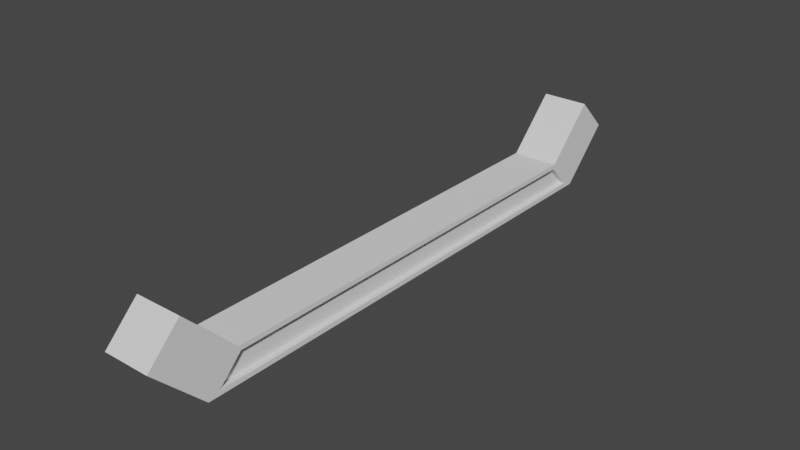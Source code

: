 # Source: CorridorStraightCableSupport2.blend  (saved by Blender 2.81.16; exported with 4.5.12 LTS)
import bpy
from mathutils import Matrix  # noqa: F401  (used for matrix-valued properties, if any)

bpy.ops.wm.read_factory_settings(use_empty=True)
scene = bpy.context.scene
scene.name = 'Scene'

# ---- collections
col_collection = bpy.data.collections.new('Collection'); scene.collection.children.link(col_collection)

# ---- node groups
ng_auto_smooth = bpy.data.node_groups.new('Auto Smooth', 'GeometryNodeTree')
_s = ng_auto_smooth.interface.new_socket(name='Geometry', in_out='OUTPUT', socket_type='NodeSocketGeometry')
_s = ng_auto_smooth.interface.new_socket(name='Geometry', in_out='INPUT', socket_type='NodeSocketGeometry')
_s = ng_auto_smooth.interface.new_socket(name='Angle', in_out='INPUT', socket_type='NodeSocketFloat')
_s.subtype = 'ANGLE'
_s.min_value = 0.0
_s.max_value = 3.142
ng_auto_smooth.is_modifier = True
_N = ng_auto_smooth.nodes; _L = ng_auto_smooth.links
n0 = _N.new('NodeGroupOutput'); n0.name = 'Group Output'; n0.location = (480, -100)
n1 = _N.new('NodeGroupInput'); n1.name = 'Group Input'; n1.location = (-420, -300)
n2 = _N.new('NodeGroupInput'); n2.name = 'Group Input.001'; n2.location = (-60, -100)
n3 = _N.new('GeometryNodeSetShadeSmooth'); n3.name = 'Set Shade Smooth'; n3.location = (120, -100)
n3.domain = 'EDGE'
n4 = _N.new('GeometryNodeSetShadeSmooth'); n4.name = 'Set Shade Smooth.001'; n4.location = (300, -100)
n5 = _N.new('GeometryNodeInputMeshEdgeAngle'); n5.name = 'Edge Angle'; n5.location = (-420, -220)
n6 = _N.new('GeometryNodeInputEdgeSmooth'); n6.name = 'Is Edge Smooth'; n6.location = (-60, -160)
n7 = _N.new('GeometryNodeInputShadeSmooth'); n7.name = 'Is Face Smooth'; n7.location = (-240, -340)
n8 = _N.new('FunctionNodeBooleanMath'); n8.name = 'Boolean Math'; n8.location = (-60, -220)
n9 = _N.new('FunctionNodeCompare'); n9.name = 'Compare'; n9.location = (-240, -180)
n9.operation = 'LESS_EQUAL'
_L.new(n5.outputs[0], n9.inputs[0])
_L.new(n4.outputs[0], n0.inputs[0])
_L.new(n1.outputs[1], n9.inputs[1])
_L.new(n9.outputs[0], n8.inputs[0])
_L.new(n7.outputs[0], n8.inputs[1])
_L.new(n2.outputs[0], n3.inputs[0])
_L.new(n6.outputs[0], n3.inputs[1])
_L.new(n3.outputs[0], n4.inputs[0])
_L.new(n8.outputs[0], n3.inputs[2])
n0.is_active_output = True

# ---- world
world_world = bpy.data.worlds.new('World'); scene.world = world_world
world_world.use_nodes = True; world_world.node_tree.nodes.clear()
_N = world_world.node_tree.nodes; _L = world_world.node_tree.links
n0 = _N.new('ShaderNodeOutputWorld'); n0.name = 'World Output'; n0.location = (300, 300)
n1 = _N.new('ShaderNodeBackground'); n1.name = 'Background'; n1.location = (10, 300)
n1.inputs[0].default_value = (0.05088, 0.05088, 0.05088, 1.0)
_L.new(n1.outputs[0], n0.inputs[0])
n0.is_active_output = True
world_world.color = (0.05088, 0.05088, 0.05088)
world_world.use_sun_shadow = False
world_world.sun_shadow_jitter_overblur = 0.0

# ---- meshes
me_cube_001 = bpy.data.meshes.new('Cube.001')
me_cube_001.from_pydata([(-0.1, -1.022, 3.849), (-0.1, -0.921, 3.951), (-0.1, 1.022, 3.849), (-0.1, 0.921, 3.951), (0.1, -1.022, 3.849), (0.1, -0.921, 3.951), (0.1, 1.022, 3.849), (0.1, 0.921, 3.951), (-0.1, 0.9293, 3.971), (-0.1, 1.071, 3.829), (0.1, 1.071, 3.829), (0.1, 0.9293, 3.971), (-0.1, 1.146, 4.188), (-0.1, 1.288, 4.046), (0.1, 1.288, 4.046), (0.1, 1.146, 4.188), (-0.1, -1.289, 4.048), (-0.1, -1.148, 4.189), (0.1, -1.148, 4.189), (0.1, -1.289, 4.048), (-0.1, 1.071, 3.829), (-0.1, -1.071, 3.829), (-0.1, -0.9293, 3.971), (-0.1, 0.9293, 3.971), (0.1, 0.9293, 3.971), (0.1, 1.071, 3.829), (0.1, -1.071, 3.829), (0.1, -0.9293, 3.971), (0.075, 0.921, 3.951), (0.075, 1.022, 3.849), (0.075, -1.022, 3.849), (0.075, -0.921, 3.951), (-0.075, 1.022, 3.849), (-0.075, -1.022, 3.849), (-0.075, -0.921, 3.951), (-0.075, 0.921, 3.951)], [], [(3, 2, 32, 35), (24, 25, 10, 11), (7, 5, 31, 28), (27, 22, 17, 18), (20, 25, 26, 21), (24, 23, 22, 27), (11, 10, 14, 15), (25, 20, 9, 10), (23, 24, 11, 8), (20, 23, 8, 9), (13, 12, 15, 14), (10, 9, 13, 14), (8, 11, 15, 12), (9, 8, 12, 13), (19, 18, 17, 16), (26, 27, 18, 19), (22, 21, 16, 17), (21, 26, 19, 16), (0, 2, 20, 21), (1, 0, 21, 22), (3, 1, 22, 23), (2, 3, 23, 20), (7, 6, 25, 24), (6, 4, 26, 25), (5, 7, 24, 27), (4, 5, 27, 26), (29, 28, 31, 30), (6, 7, 28, 29), (5, 4, 30, 31), (4, 6, 29, 30), (33, 34, 35, 32), (0, 1, 34, 33), (1, 3, 35, 34), (2, 0, 33, 32)])
me_cube_001.polygons.foreach_set('use_smooth', [True] * 34)
_uv = me_cube_001.uv_layers.new(name='UVMap')
_uv.uv.foreach_set('vector', [0.5896, 0.2465, 0.4104, 0.2467, 0.4104, 0.2467, 0.5896, 0.2465, 0.625, 0.5, 0.375, 0.5, 0.375, 0.5, 0.625, 0.5, 0.5896, 0.5035, 0.5896, 0.7465, 0.5896, 0.7465, 0.5896, 0.5035, 0.625, 0.75, 0.875, 0.75, 0.875, 0.75, 0.625, 0.75, 0.125, 0.5, 0.375, 0.5, 0.375, 0.75, 0.125, 0.75, 0.625, 0.5, 0.875, 0.5, 0.875, 0.75, 0.625, 0.75, 0.625, 0.5, 0.375, 0.5, 0.375, 0.5, 0.625, 0.5, 0.375, 0.5, 0.125, 0.5, 0.125, 0.5, 0.375, 0.5, 0.875, 0.5, 0.625, 0.5, 0.625, 0.5, 0.875, 0.5, 0.375, 0.25, 0.625, 0.25, 0.625, 0.25, 0.375, 0.25, 0.375, 0.25, 0.625, 0.25, 0.625, 0.5, 0.375, 0.5, 0.375, 0.5, 0.125, 0.5, 0.125, 0.5, 0.375, 0.5, 0.875, 0.5, 0.625, 0.5, 0.625, 0.5, 0.875, 0.5, 0.375, 0.25, 0.625, 0.25, 0.625, 0.25, 0.375, 0.25, 0.375, 0.75, 0.625, 0.75, 0.625, 1.0, 0.375, 1.0, 0.375, 0.75, 0.625, 0.75, 0.625, 0.75, 0.375, 0.75, 0.625, 0.0, 0.375, 0.0, 0.375, 0.0, 0.625, 0.0, 0.125, 0.75, 0.375, 0.75, 0.375, 0.75, 0.125, 0.75, 0.4104, 0.003345, 0.4104, 0.2467, 0.375, 0.25, 0.375, 0.0, 0.5896, 0.003479, 0.4104, 0.003345, 0.375, 0.0, 0.625, 0.0, 0.5896, 0.2465, 0.5896, 0.003479, 0.625, 0.0, 0.625, 0.25, 0.4104, 0.2467, 0.5896, 0.2465, 0.625, 0.25, 0.375, 0.25, 0.5896, 0.5035, 0.4104, 0.5033, 0.375, 0.5, 0.625, 0.5, 0.4104, 0.5033, 0.4104, 0.7467, 0.375, 0.75, 0.375, 0.5, 0.5896, 0.7465, 0.5896, 0.5035, 0.625, 0.5, 0.625, 0.75, 0.4104, 0.7467, 0.5896, 0.7465, 0.625, 0.75, 0.375, 0.75, 0.4104, 0.5033, 0.5896, 0.5035, 0.5896, 0.7465, 0.4104, 0.7467, 0.4104, 0.5033, 0.5896, 0.5035, 0.5896, 0.5035, 0.4104, 0.5033, 0.5896, 0.7465, 0.4104, 0.7467, 0.4104, 0.7467, 0.5896, 0.7465, 0.4104, 0.7467, 0.4104, 0.5033, 0.4104, 0.5033, 0.4104, 0.7467, 0.4104, 0.003345, 0.5896, 0.003479, 0.5896, 0.2465, 0.4104, 0.2467, 0.4104, 0.003345, 0.5896, 0.003479, 0.5896, 0.003479, 0.4104, 0.003345, 0.5896, 0.003479, 0.5896, 0.2465, 0.5896, 0.2465, 0.5896, 0.003479, 0.4104, 0.2467, 0.4104, 0.003345, 0.4104, 0.003345, 0.4104, 0.2467])
me_cube_001.use_remesh_fix_poles = True
me_cube_001.use_remesh_preserve_attributes = False
me_cube_001.use_mirror_vertex_groups = False
me_cube_001.update()

# ---- objects
ob_cube = bpy.data.objects.new('Cube', me_cube_001)

# ---- transforms, parenting, visibility, modifiers, constraints
ob_cube.location = (0.0, 0.0, 0.0)
ob_cube.lineart.crease_threshold = 0.0
_m = ob_cube.modifiers.new('Auto Smooth', 'NODES')
_m.node_group = ng_auto_smooth
_gi = [s.identifier for s in ng_auto_smooth.interface.items_tree if s.item_type == 'SOCKET' and s.in_out == 'INPUT']
_m[_gi[1]] = 0.5236  # Angle

# ---- collection membership
col_collection.objects.link(ob_cube)

# ---- scene / render settings (as saved in the file)
scene.frame_start = 1; scene.frame_end = 250; scene.frame_set(1)
scene.render.engine = 'BLENDER_EEVEE_NEXT'
scene.cycles.use_denoising = False
scene.cycles.samples = 128
scene.cycles.sampling_pattern = 'TABULATED_SOBOL'
scene.cycles.use_adaptive_sampling = False
scene.cycles.use_light_tree = False
scene.view_settings.view_transform = 'Filmic'
bpy.context.view_layer.update()

# ---- added for rendering (the .blend has no active camera and no usable light): camera, sun
cam_auto = bpy.data.cameras.new('AutoCamera')
cam_auto.lens = 50.0
cam_auto.sensor_width = 36.0
cam_auto.clip_end = 1000.0
ob_auto_camera = bpy.data.objects.new('AutoCamera', cam_auto)
scene.collection.objects.link(ob_auto_camera)
ob_auto_camera.location = (2.41454, -2.8983, 5.94094)
ob_auto_camera.rotation_euler = (1.09748, -7.21219e-08, 0.694738)
scene.camera = ob_auto_camera
light_auto_sun = bpy.data.lights.new('AutoSun', 'SUN')
light_auto_sun.energy = 3.0
light_auto_sun.angle = 0.0523599
ob_auto_sun = bpy.data.objects.new('AutoSun', light_auto_sun)
scene.collection.objects.link(ob_auto_sun)
ob_auto_sun.rotation_euler = (0.872665, 0.174533, 0.523599)
bpy.context.view_layer.update()
